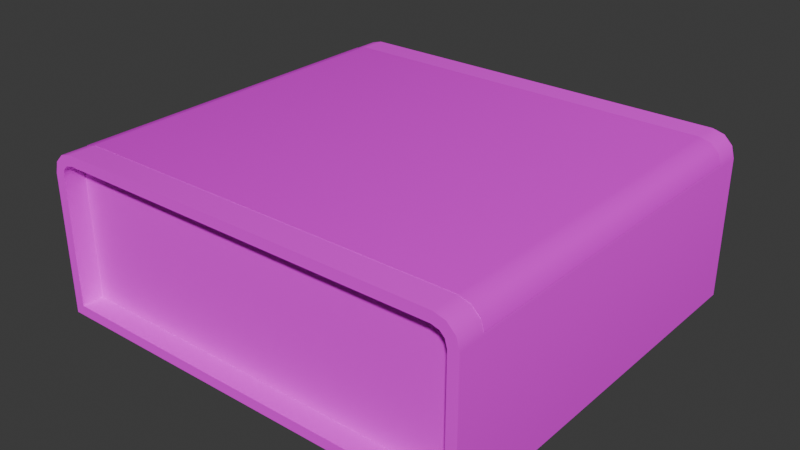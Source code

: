 # Source: Conveyor.blend  (saved by Blender 4.5.90; exported with 4.5.12 LTS)
import bpy
from mathutils import Matrix  # noqa: F401  (used for matrix-valued properties, if any)

bpy.ops.wm.read_factory_settings(use_empty=True)
scene = bpy.context.scene
scene.name = 'Scene'

# ---- images (referenced by path relative to the original .blend; pixels are not part of the script)
import os
ASSET_DIR = os.environ.get("B2B_ASSET_DIR", "")  # directory of the original .blend (textures are referenced by path, not embedded)
HERE = os.path.dirname(os.path.abspath(__file__))  # packed textures are extracted next to this script under _unpacked/

def load_image(name, relpath, width, height, colorspace="sRGB"):
    """Load a texture the original file referenced (path relative to the .blend, or extracted next to this script)."""
    p = next((c for c in (os.path.join(HERE, relpath), os.path.join(ASSET_DIR, relpath)) if relpath and os.path.exists(c)), "")
    if p:
        img = bpy.data.images.load(p, check_existing=True)
        img.name = name
    else:  # same state as the original file: an image datablock whose file is absent (Cycles renders it pink)
        img = bpy.data.images.new(name, width, height)
        img.source = "FILE"
        img.filepath = "//" + (relpath or name)
    img.colorspace_settings.name = colorspace
    return img
img_palette_png = load_image('Palette.png', 'Palette.png', 1024, 1024, 'sRGB')
img_conveyor_png = load_image('Conveyor.png', 'Conveyor.png', 1024, 1024, 'sRGB')

# ---- materials (node trees are filled in below, after node groups)
mat_material_001 = bpy.data.materials.new('Material.001')
mat_conveyor = bpy.data.materials.new('Conveyor')

# ---- node groups
ng_smooth_by_angle = bpy.data.node_groups.new('Smooth by Angle', 'GeometryNodeTree')
_s = ng_smooth_by_angle.interface.new_socket(name='Mesh', in_out='OUTPUT', socket_type='NodeSocketGeometry')
_s = ng_smooth_by_angle.interface.new_socket(name='Mesh', in_out='INPUT', socket_type='NodeSocketGeometry')
_s = ng_smooth_by_angle.interface.new_socket(name='Angle', in_out='INPUT', socket_type='NodeSocketFloat')
_s.subtype = 'ANGLE'
_s.default_value = 0.5236
_s.min_value = 0.0
_s.max_value = 3.142
_s.description = 'Maximum face angle for smooth edges'
_s = ng_smooth_by_angle.interface.new_socket(name='Ignore Sharpness', in_out='INPUT', socket_type='NodeSocketBool')
_s.force_non_field = True
ng_smooth_by_angle.description = 'Set the sharpness of mesh edges based on the angle between the neighboring faces'
ng_smooth_by_angle.is_modifier = True
_N = ng_smooth_by_angle.nodes; _L = ng_smooth_by_angle.links
n0 = _N.new('GeometryNodeSetShadeSmooth'); n0.name = 'Set Shade Smooth'; n0.location = (120, -80)
n0.domain = 'EDGE'
n1 = _N.new('GeometryNodeSetShadeSmooth'); n1.name = 'Set Shade Smooth.001'; n1.location = (300, -80)
n2 = _N.new('NodeGroupOutput'); n2.name = 'Group Output'; n2.location = (480, -80)
n3 = _N.new('GeometryNodeInputMeshEdgeAngle'); n3.name = 'Edge Angle'; n3.location = (-440, -240)
n4 = _N.new('NodeGroupInput'); n4.name = 'Group Input'; n4.location = (-80, -80)
n5 = _N.new('GeometryNodeInputEdgeSmooth'); n5.name = 'Is Edge Smooth'; n5.location = (-260, -120)
n6 = _N.new('GeometryNodeInputShadeSmooth'); n6.name = 'Is Shade Smooth'; n6.location = (-440, -397)
n7 = _N.new('FunctionNodeCompare'); n7.name = 'Compare'; n7.location = (-260, -260)
n7.operation = 'LESS_EQUAL'
n7.inputs[6].default_value = (0.0, 0.0, 0.0, 0.0)
n7.inputs[7].default_value = (0.0, 0.0, 0.0, 0.0)
n8 = _N.new('FunctionNodeBooleanMath'); n8.name = 'Boolean Math.001'; n8.location = (-80, -260)
n9 = _N.new('NodeGroupInput'); n9.name = 'Group Input.001'; n9.location = (-440, -329)
n10 = _N.new('NodeGroupInput'); n10.name = 'Group Input.002'; n10.location = (-259, -189)
n11 = _N.new('FunctionNodeBooleanMath'); n11.name = 'Boolean Math'; n11.location = (-80, -149)
n11.operation = 'OR'
n12 = _N.new('FunctionNodeBooleanMath'); n12.name = 'Boolean Math.002'; n12.location = (-260, -380)
n12.operation = 'OR'
n13 = _N.new('NodeGroupInput'); n13.name = 'Group Input.003'; n13.location = (-440, -460)
_L.new(n3.outputs[0], n7.inputs[0])
_L.new(n1.outputs[0], n2.inputs[0])
_L.new(n9.outputs[1], n7.inputs[1])
_L.new(n7.outputs[0], n8.inputs[0])
_L.new(n4.outputs[0], n0.inputs[0])
_L.new(n0.outputs[0], n1.inputs[0])
_L.new(n8.outputs[0], n0.inputs[2])
_L.new(n10.outputs[2], n11.inputs[1])
_L.new(n5.outputs[0], n11.inputs[0])
_L.new(n11.outputs[0], n0.inputs[1])
_L.new(n13.outputs[2], n12.inputs[1])
_L.new(n6.outputs[0], n12.inputs[0])
_L.new(n12.outputs[0], n8.inputs[1])
n2.is_active_output = True

# ---- material node trees
mat_material_001.use_nodes = True; mat_material_001.node_tree.nodes.clear()
_N = mat_material_001.node_tree.nodes; _L = mat_material_001.node_tree.links
n0 = _N.new('ShaderNodeBsdfPrincipled'); n0.name = 'Principled BSDF'; n0.location = (-200, 100)
n0.inputs[2].default_value = 1.0
n1 = _N.new('ShaderNodeOutputMaterial'); n1.name = 'Material Output'; n1.location = (200, 100)
n2 = _N.new('ShaderNodeTexImage'); n2.name = 'Image Texture'; n2.location = (-682, 67)
n2.image = img_palette_png
n2.interpolation = 'Closest'
_L.new(n0.outputs[0], n1.inputs[0])
_L.new(n2.outputs[0], n0.inputs[0])
n1.is_active_output = True
mat_conveyor.use_nodes = True; mat_conveyor.node_tree.nodes.clear()
_N = mat_conveyor.node_tree.nodes; _L = mat_conveyor.node_tree.links
n0 = _N.new('ShaderNodeBsdfPrincipled'); n0.name = 'Principled BSDF'; n0.location = (-200, 100)
n1 = _N.new('ShaderNodeOutputMaterial'); n1.name = 'Material Output'; n1.location = (200, 100)
n2 = _N.new('ShaderNodeTexImage'); n2.name = 'Image Texture'; n2.location = (-504, 90)
n2.image = img_conveyor_png
n2.interpolation = 'Closest'
_L.new(n0.outputs[0], n1.inputs[0])
_L.new(n2.outputs[0], n0.inputs[0])
_L.new(n2.outputs[1], n0.inputs[4])
n1.is_active_output = True

# ---- world
world_world = bpy.data.worlds.new('World'); scene.world = world_world
world_world.use_nodes = True; world_world.node_tree.nodes.clear()
_N = world_world.node_tree.nodes; _L = world_world.node_tree.links
n0 = _N.new('ShaderNodeOutputWorld'); n0.name = 'World Output'; n0.location = (200, 100)
n1 = _N.new('ShaderNodeBackground'); n1.name = 'Background'; n1.location = (-200, 100)
n1.inputs[0].default_value = (0.05088, 0.05088, 0.05088, 1.0)
_L.new(n1.outputs[0], n0.inputs[0])
n0.is_active_output = True
world_world.color = (0.05088, 0.05088, 0.05088)
world_world.sun_shadow_jitter_overblur = 0.0

# ---- meshes
me_cube_001 = bpy.data.meshes.new('Cube.001')
me_cube_001.from_pydata([(-0.9528, 0.9254, 0.04718), (-0.9528, -0.9254, 0.04718), (0.9528, -0.9254, 0.04718), (0.9528, 0.9254, 0.04718), (-0.888, -0.9254, 0.7028), (-0.9528, -0.9254, 0.638), (-0.9227, -0.9254, 0.6935), (-0.9435, -0.9254, 0.6727), (-0.9528, 0.9254, 0.638), (-0.888, 0.9254, 0.7028), (-0.9435, 0.9254, 0.6727), (-0.9227, 0.9254, 0.6935), (0.888, 0.9254, 0.7028), (0.9528, 0.9254, 0.638), (0.9227, 0.9254, 0.6935), (0.9435, 0.9254, 0.6727), (0.9528, -0.9254, 0.638), (0.888, -0.9254, 0.7028), (0.9435, -0.9254, 0.6727), (0.9227, -0.9254, 0.6935), (-1.0, 0.803, 0.0), (-1.0, -0.803, 0.0), (1.0, -0.803, 0.0), (1.0, 0.803, 0.0), (-0.8942, -0.803, 0.75), (-0.8942, 0.803, 0.75), (-0.9471, 0.803, 0.7358), (-0.9471, -0.803, 0.7358), (-0.9858, 0.803, 0.6971), (-0.9858, -0.803, 0.6971), (-1.0, 0.803, 0.6442), (-1.0, -0.803, 0.6442), (0.8942, 0.803, 0.75), (0.8942, -0.803, 0.75), (0.9471, -0.803, 0.7358), (0.9471, 0.803, 0.7358), (0.9858, -0.803, 0.6971), (0.9858, 0.803, 0.6971), (1.0, -0.803, 0.6442), (1.0, 0.803, 0.6442), (1.0, 0.9254, 0.0), (-1.0, 0.9254, 0.0), (1.0, -0.9254, 0.0), (-1.0, -0.9254, 0.0), (-0.9471, -0.9254, 0.7358), (-0.8942, -0.9254, 0.75), (-0.8942, 0.9254, 0.75), (-0.9471, 0.9254, 0.7358), (-0.9858, -0.9254, 0.6971), (-0.9858, 0.9254, 0.6971), (-1.0, -0.9254, 0.6442), (-1.0, 0.9254, 0.6442), (0.9471, 0.9254, 0.7358), (0.8942, 0.9254, 0.75), (0.8942, -0.9254, 0.75), (0.9471, -0.9254, 0.7358), (0.9858, 0.9254, 0.6971), (0.9858, -0.9254, 0.6971), (1.0, 0.9254, 0.6442), (1.0, -0.9254, 0.6442), (0.9528, 0.829, 0.04718), (-0.9528, 0.829, 0.04718), (0.9528, -0.829, 0.04718), (-0.9528, -0.829, 0.04718), (-0.9227, -0.829, 0.6935), (-0.888, -0.829, 0.7028), (-0.888, 0.829, 0.7028), (-0.9227, 0.829, 0.6935), (-0.9435, -0.829, 0.6727), (-0.9435, 0.829, 0.6727), (-0.9528, -0.829, 0.638), (-0.9528, 0.829, 0.638), (0.9227, 0.829, 0.6935), (0.888, 0.829, 0.7028), (0.888, -0.829, 0.7028), (0.9227, -0.829, 0.6935), (0.9435, 0.829, 0.6727), (0.9435, -0.829, 0.6727), (0.9528, 0.829, 0.638), (0.9528, -0.829, 0.638), (-0.8928, -0.803, 0.7517), (-0.8928, 0.803, 0.7517), (-0.9457, 0.803, 0.739), (-0.9457, -0.803, 0.739), (-0.9843, 0.803, 0.7041), (-0.9843, -0.803, 0.7041), (-0.9985, 0.803, 0.6566), (-0.9985, -0.803, 0.6566), (0.8928, 0.803, 0.7517), (0.8928, -0.803, 0.7517), (0.9457, -0.803, 0.739), (0.9457, 0.803, 0.739), (0.9843, -0.803, 0.7041), (0.9843, 0.803, 0.7041), (0.9985, -0.803, 0.6566), (0.9985, 0.803, 0.6566)], [], [(21, 22, 42, 43), (25, 46, 47, 26), (26, 47, 49, 28), (28, 49, 51, 30), (33, 54, 55, 34), (34, 55, 57, 36), (36, 57, 59, 38), (20, 30, 51, 41), (33, 24, 45, 54), (19, 17, 74, 75), (9, 12, 73, 66), (22, 38, 59, 42), (40, 58, 39, 23), (23, 39, 38, 22), (53, 46, 25, 32), (32, 25, 24, 33), (43, 50, 31, 21), (21, 31, 30, 20), (56, 37, 39, 58), (37, 36, 38, 39), (52, 35, 37, 56), (35, 34, 36, 37), (53, 32, 35, 52), (32, 33, 34, 35), (48, 29, 31, 50), (29, 28, 30, 31), (44, 27, 29, 48), (27, 26, 28, 29), (45, 24, 27, 44), (24, 25, 26, 27), (41, 40, 23, 20), (20, 23, 22, 21), (0, 3, 40, 41), (2, 1, 43, 42), (6, 4, 45, 44), (9, 11, 47, 46), (7, 6, 44, 48), (11, 10, 49, 47), (5, 7, 48, 50), (10, 8, 51, 49), (14, 12, 53, 52), (17, 19, 55, 54), (15, 14, 52, 56), (19, 18, 57, 55), (13, 15, 56, 58), (18, 16, 59, 57), (1, 5, 50, 43), (8, 0, 41, 51), (12, 9, 46, 53), (4, 17, 54, 45), (16, 2, 42, 59), (3, 13, 58, 40), (65, 64, 68, 70, 63, 62, 79, 77, 75, 74), (71, 69, 67, 66, 73, 72, 76, 78, 60, 61), (4, 6, 64, 65), (17, 4, 65, 74), (14, 15, 76, 72), (11, 9, 66, 67), (2, 16, 79, 62), (18, 19, 75, 77), (6, 7, 68, 64), (13, 3, 60, 78), (15, 13, 78, 76), (10, 11, 67, 69), (16, 18, 77, 79), (7, 5, 70, 68), (5, 1, 63, 70), (8, 10, 69, 71), (3, 0, 61, 60), (0, 8, 71, 61), (12, 14, 72, 73), (1, 2, 62, 63), (88, 81, 80, 89), (93, 92, 94, 95), (91, 90, 92, 93), (88, 89, 90, 91), (85, 84, 86, 87), (83, 82, 84, 85), (80, 81, 82, 83)])
me_cube_001.polygons.foreach_set('use_smooth', [True] * 79)
me_cube_001.polygons.foreach_set('material_index', [0, 0, 0, 0, 0, 0, 0, 0, 0, 0, 0, 0, 0, 0, 0, 0, 0, 0, 0, 0, 0, 0, 0, 0, 0, 0, 0, 0, 0, 0, 0, 0, 0, 0, 0, 0, 0, 0, 0, 0, 0, 0, 0, 0, 0, 0, 0, 0, 0, 0, 0, 0, 0, 0, 0, 0, 0, 0, 0, 0, 0, 0, 0, 0, 0, 0, 0, 0, 0, 0, 0, 0, 1, 1, 1, 1, 1, 1, 1])
_uv = me_cube_001.uv_layers.new(name='UVMap')
_uv.uv.foreach_set('vector', [0.8006, 0.5053, 0.8006, 0.5053, 0.8006, 0.5053, 0.8006, 0.5053, 0.8006, 0.5053, 0.8006, 0.5053, 0.8006, 0.5053, 0.8006, 0.5053, 0.8006, 0.5053, 0.8006, 0.5053, 0.8006, 0.5053, 0.8006, 0.5053, 0.8006, 0.5053, 0.8006, 0.5053, 0.8006, 0.5053, 0.8006, 0.5053, 0.8006, 0.5053, 0.8006, 0.5053, 0.8006, 0.5053, 0.8006, 0.5053, 0.8006, 0.5053, 0.8006, 0.5053, 0.8006, 0.5053, 0.8006, 0.5053, 0.8006, 0.5053, 0.8006, 0.5053, 0.8006, 0.5053, 0.8006, 0.5053, 0.8006, 0.5053, 0.8006, 0.5053, 0.8006, 0.5053, 0.8006, 0.5053, 0.8006, 0.5053, 0.8006, 0.5053, 0.8006, 0.5053, 0.8006, 0.5053, 0.8006, 0.5053, 0.8006, 0.5053, 0.8006, 0.5053, 0.8006, 0.5053, 0.8006, 0.5053, 0.8006, 0.5053, 0.8006, 0.5053, 0.8006, 0.5053, 0.8006, 0.5053, 0.8006, 0.5053, 0.8006, 0.5053, 0.8006, 0.5053, 0.8006, 0.5053, 0.8006, 0.5053, 0.8006, 0.5053, 0.8006, 0.5053, 0.7334, 0.6753, 0.738, 0.6553, 0.7398, 0.7953, 0.731, 0.8377, 0.8006, 0.5053, 0.8006, 0.5053, 0.8006, 0.5053, 0.8006, 0.5053, 0.7387, 0.6347, 0.7389, 0.342, 0.7413, 0.1955, 0.7412, 0.7553, 0.8006, 0.5053, 0.8006, 0.5053, 0.8006, 0.5053, 0.8006, 0.5053, 0.7311, 0.2116, 0.7399, 0.1693, 0.7382, 0.328, 0.7336, 0.3479, 0.8006, 0.5053, 0.8006, 0.5053, 0.8006, 0.5053, 0.8006, 0.5053, 0.7383, 0.6516, 0.7405, 0.7878, 0.7398, 0.7953, 0.738, 0.6553, 0.8006, 0.5053, 0.8006, 0.5053, 0.8006, 0.5053, 0.8006, 0.5053, 0.7386, 0.6438, 0.741, 0.7727, 0.7405, 0.7878, 0.7383, 0.6516, 0.8006, 0.5053, 0.8006, 0.5053, 0.8006, 0.5053, 0.8006, 0.5053, 0.7387, 0.6347, 0.7412, 0.7553, 0.741, 0.7727, 0.7386, 0.6438, 0.8006, 0.5053, 0.8006, 0.5053, 0.8006, 0.5053, 0.8006, 0.5053, 0.7406, 0.1699, 0.7385, 0.3284, 0.7382, 0.328, 0.7399, 0.1693, 0.8006, 0.5053, 0.8006, 0.5053, 0.8006, 0.5053, 0.8006, 0.5053, 0.7411, 0.1798, 0.7388, 0.3337, 0.7385, 0.3284, 0.7406, 0.1699, 0.8006, 0.5053, 0.8006, 0.5053, 0.8006, 0.5053, 0.8006, 0.5053, 0.7413, 0.1955, 0.7389, 0.342, 0.7388, 0.3337, 0.7411, 0.1798, 0.8006, 0.5053, 0.8006, 0.5053, 0.8006, 0.5053, 0.8006, 0.5053, 0.7336, 0.3479, 0.7334, 0.6753, 0.731, 0.8377, 0.7311, 0.2116, 0.8006, 0.5053, 0.8006, 0.5053, 0.8006, 0.5053, 0.8006, 0.5053, 0.8006, 0.5053, 0.8006, 0.5053, 0.8006, 0.5053, 0.8006, 0.5053, 0.8006, 0.5053, 0.8006, 0.5053, 0.8006, 0.5053, 0.8006, 0.5053, 0.8006, 0.5053, 0.8006, 0.5053, 0.8006, 0.5053, 0.8006, 0.5053, 0.8006, 0.5053, 0.8006, 0.5053, 0.8006, 0.5053, 0.8006, 0.5053, 0.8006, 0.5053, 0.8006, 0.5053, 0.8006, 0.5053, 0.8006, 0.5053, 0.8006, 0.5053, 0.8006, 0.5053, 0.8006, 0.5053, 0.8006, 0.5053, 0.8006, 0.5053, 0.8006, 0.5053, 0.8006, 0.5053, 0.8006, 0.5053, 0.8006, 0.5053, 0.8006, 0.5053, 0.8006, 0.5053, 0.8006, 0.5053, 0.8006, 0.5053, 0.8006, 0.5053, 0.8006, 0.5053, 0.8006, 0.5053, 0.8006, 0.5053, 0.8006, 0.5053, 0.8006, 0.5053, 0.8006, 0.5053, 0.8006, 0.5053, 0.8006, 0.5053, 0.8006, 0.5053, 0.8006, 0.5053, 0.8006, 0.5053, 0.8006, 0.5053, 0.8006, 0.5053, 0.8006, 0.5053, 0.8006, 0.5053, 0.8006, 0.5053, 0.8006, 0.5053, 0.8006, 0.5053, 0.8006, 0.5053, 0.8006, 0.5053, 0.8006, 0.5053, 0.8006, 0.5053, 0.8006, 0.5053, 0.8006, 0.5053, 0.8006, 0.5053, 0.8006, 0.5053, 0.8006, 0.5053, 0.8006, 0.5053, 0.8006, 0.5053, 0.8006, 0.5053, 0.8006, 0.5053, 0.8006, 0.5053, 0.8006, 0.5053, 0.8006, 0.5053, 0.8006, 0.5053, 0.8006, 0.5053, 0.8006, 0.5053, 0.8006, 0.5053, 0.8006, 0.5053, 0.8006, 0.5053, 0.8006, 0.5053, 0.8006, 0.5053, 0.7342, 0.5053, 0.7342, 0.5053, 0.7342, 0.5053, 0.7342, 0.5053, 0.7342, 0.5053, 0.7342, 0.5053, 0.7342, 0.5053, 0.7342, 0.5053, 0.7342, 0.5053, 0.7342, 0.5053, 0.7342, 0.5053, 0.7342, 0.5053, 0.7342, 0.5053, 0.7342, 0.5053, 0.7342, 0.5053, 0.7342, 0.5053, 0.7342, 0.5053, 0.7342, 0.5053, 0.7342, 0.5053, 0.7342, 0.5053, 0.8006, 0.5053, 0.8006, 0.5053, 0.8006, 0.5053, 0.8006, 0.5053, 0.8006, 0.5053, 0.8006, 0.5053, 0.8006, 0.5053, 0.8006, 0.5053, 0.8006, 0.5053, 0.8006, 0.5053, 0.8006, 0.5053, 0.8006, 0.5053, 0.8006, 0.5053, 0.8006, 0.5053, 0.8006, 0.5053, 0.8006, 0.5053, 0.8006, 0.5053, 0.8006, 0.5053, 0.8006, 0.5053, 0.8006, 0.5053, 0.8006, 0.5053, 0.8006, 0.5053, 0.8006, 0.5053, 0.8006, 0.5053, 0.8006, 0.5053, 0.8006, 0.5053, 0.8006, 0.5053, 0.8006, 0.5053, 0.8006, 0.5053, 0.8006, 0.5053, 0.8006, 0.5053, 0.8006, 0.5053, 0.8006, 0.5053, 0.8006, 0.5053, 0.8006, 0.5053, 0.8006, 0.5053, 0.8006, 0.5053, 0.8006, 0.5053, 0.8006, 0.5053, 0.8006, 0.5053, 0.8006, 0.5053, 0.8006, 0.5053, 0.8006, 0.5053, 0.8006, 0.5053, 0.8006, 0.5053, 0.8006, 0.5053, 0.8006, 0.5053, 0.8006, 0.5053, 0.8006, 0.5053, 0.8006, 0.5053, 0.8006, 0.5053, 0.8006, 0.5053, 0.8006, 0.5053, 0.8006, 0.5053, 0.8006, 0.5053, 0.8006, 0.5053, 0.8006, 0.5053, 0.8006, 0.5053, 0.8006, 0.5053, 0.8006, 0.5053, 0.8006, 0.5053, 0.8006, 0.5053, 0.8006, 0.5053, 0.8006, 0.5053, 0.8006, 0.5053, 0.8006, 0.5053, 0.8006, 0.5053, 0.8006, 0.5053, 0.8006, 0.5053, 0.8006, 0.5053, 0.8006, 0.5053, 0.8006, 0.5053, 8.75e-05, 0.9255, 8.748e-05, 0.07446, 1.0, 0.07446, 1.0, 0.9255, 8.75e-05, 0.9763, 1.0, 0.9763, 1.0, 0.9999, 8.75e-05, 0.9999, 8.75e-05, 0.9514, 1.0, 0.9514, 1.0, 0.9763, 8.75e-05, 0.9763, 8.75e-05, 0.9255, 1.0, 0.9255, 1.0, 0.9514, 8.75e-05, 0.9514, 1.0, 0.02375, 8.748e-05, 0.02375, 8.751e-05, 8.757e-05, 1.0, 8.754e-05, 1.0, 0.04855, 8.751e-05, 0.04855, 8.748e-05, 0.02375, 1.0, 0.02375, 1.0, 0.07446, 8.748e-05, 0.07446, 8.751e-05, 0.04855, 1.0, 0.04855])
me_cube_001.materials.append(mat_material_001)
me_cube_001.materials.append(mat_conveyor)
me_cube_001.update()

# ---- objects
ob_cube = bpy.data.objects.new('Cube', me_cube_001)

# ---- transforms, parenting, visibility, modifiers, constraints
ob_cube.location = (0.0, 0.0, 0.0)
_m = ob_cube.modifiers.new('Smooth by Angle', 'NODES')
_m.node_group = ng_smooth_by_angle
_gi = [s.identifier for s in ng_smooth_by_angle.interface.items_tree if s.item_type == 'SOCKET' and s.in_out == 'INPUT']
_m[_gi[1]] = 0.7854  # Angle
_m.use_pin_to_last = True
_m.show_group_selector = False

# ---- collection membership
scene.collection.objects.link(ob_cube)

# ---- scene / render settings (as saved in the file)
scene.frame_start = 1; scene.frame_end = 250; scene.frame_set(1)
scene.render.engine = 'BLENDER_EEVEE_NEXT'
bpy.context.view_layer.update()

# ---- added for rendering (the .blend has no active camera and no usable light): camera, sun
cam_auto = bpy.data.cameras.new('AutoCamera')
cam_auto.lens = 50.0
cam_auto.sensor_width = 36.0
cam_auto.clip_end = 1000.0
ob_auto_camera = bpy.data.objects.new('AutoCamera', cam_auto)
scene.collection.objects.link(ob_auto_camera)
ob_auto_camera.location = (2.61541, -3.13849, 2.46818)
ob_auto_camera.rotation_euler = (1.09748, -7.21219e-08, 0.694738)
scene.camera = ob_auto_camera
light_auto_sun = bpy.data.lights.new('AutoSun', 'SUN')
light_auto_sun.energy = 3.0
light_auto_sun.angle = 0.0523599
ob_auto_sun = bpy.data.objects.new('AutoSun', light_auto_sun)
scene.collection.objects.link(ob_auto_sun)
ob_auto_sun.rotation_euler = (0.872665, 0.174533, 0.523599)
bpy.context.view_layer.update()
